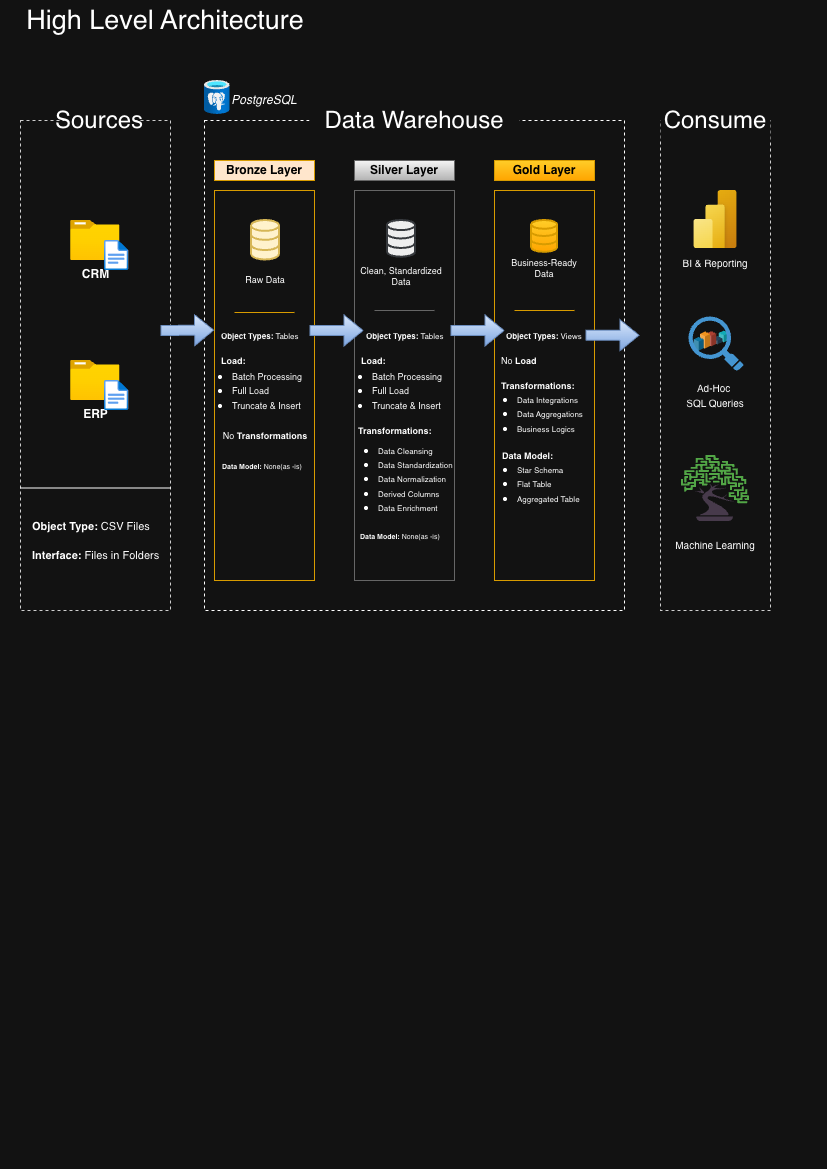

The diagram above was exported from draw.io. Its source (the exported page's mxGraphModel, read from the mxfile embedded in the PNG):
<mxGraphModel dx="976" dy="723" grid="1" gridSize="10" guides="1" tooltips="1" connect="1" arrows="1" fold="1" page="1" pageScale="1" pageWidth="827" pageHeight="1169" math="0" shadow="0">
  <root>
    <mxCell id="0" />
    <mxCell id="1" parent="0" />
    <mxCell id="uR_RNHVxg4TOcCibOy-6-1" parent="1" style="text;html=1;whiteSpace=wrap;strokeColor=none;fillColor=none;align=center;verticalAlign=middle;rounded=0;strokeWidth=1;fontSize=27;" value="High Level Architecture" vertex="1">
      <mxGeometry height="40" width="310" x="10" as="geometry" />
    </mxCell>
    <mxCell id="uR_RNHVxg4TOcCibOy-6-2" parent="1" style="rounded=0;whiteSpace=wrap;html=1;fillColor=none;dashed=1;strokeColor=light-dark(#000000,#CFCFCF);" value="" vertex="1">
      <mxGeometry height="490" width="150" x="20" y="120" as="geometry" />
    </mxCell>
    <mxCell id="uR_RNHVxg4TOcCibOy-6-3" parent="1" style="rounded=0;whiteSpace=wrap;html=1;strokeColor=none;" value="&lt;font style=&quot;font-size: 24px;&quot;&gt;Sources&lt;/font&gt;" vertex="1">
      <mxGeometry height="40" width="70" x="64" y="100" as="geometry" />
    </mxCell>
    <mxCell id="uR_RNHVxg4TOcCibOy-6-4" parent="1" style="rounded=0;whiteSpace=wrap;html=1;fillColor=none;dashed=1;" value="" vertex="1">
      <mxGeometry height="490" width="420" x="204" y="120" as="geometry" />
    </mxCell>
    <mxCell id="uR_RNHVxg4TOcCibOy-6-5" parent="1" style="rounded=0;whiteSpace=wrap;html=1;strokeColor=none;" value="&lt;font style=&quot;font-size: 24px;&quot;&gt;Data Warehouse&lt;/font&gt;" vertex="1">
      <mxGeometry height="40" width="210" x="309" y="100" as="geometry" />
    </mxCell>
    <mxCell id="uR_RNHVxg4TOcCibOy-6-6" parent="1" style="rounded=0;whiteSpace=wrap;html=1;fillColor=none;dashed=1;strokeColor=light-dark(#000000,#CFCFCF);" value="" vertex="1">
      <mxGeometry height="490" width="110" x="660" y="120" as="geometry" />
    </mxCell>
    <mxCell id="uR_RNHVxg4TOcCibOy-6-7" parent="1" style="rounded=0;whiteSpace=wrap;html=1;strokeColor=none;" value="&lt;font style=&quot;font-size: 24px;&quot;&gt;Consume&lt;/font&gt;" vertex="1">
      <mxGeometry height="40" width="110" x="660" y="100" as="geometry" />
    </mxCell>
    <mxCell id="uR_RNHVxg4TOcCibOy-6-8" parent="1" style="rounded=0;whiteSpace=wrap;html=1;fillColor=#ffe6cc;strokeColor=#d79b00;fontColor=default;labelBorderColor=none;fontStyle=1" value="&lt;font style=&quot;color: rgb(0, 0, 0);&quot;&gt;Bronze Layer&lt;/font&gt;" vertex="1">
      <mxGeometry height="20" width="100" x="214" y="160" as="geometry" />
    </mxCell>
    <mxCell id="uR_RNHVxg4TOcCibOy-6-9" parent="1" style="rounded=0;whiteSpace=wrap;html=1;fillColor=none;strokeColor=#d79b00;fontColor=default;labelBorderColor=none;align=left;" value="" vertex="1">
      <mxGeometry height="390" width="100" x="214" y="190" as="geometry" />
    </mxCell>
    <mxCell id="uR_RNHVxg4TOcCibOy-6-10" parent="1" style="rounded=0;whiteSpace=wrap;html=1;fillColor=#f5f5f5;strokeColor=#666666;labelBorderColor=none;gradientColor=#b3b3b3;fontStyle=1" value="&lt;font style=&quot;color: rgb(0, 0, 0);&quot;&gt;Silver Layer&lt;/font&gt;" vertex="1">
      <mxGeometry height="20" width="100" x="354" y="160" as="geometry" />
    </mxCell>
    <mxCell id="uR_RNHVxg4TOcCibOy-6-11" parent="1" style="rounded=0;whiteSpace=wrap;html=1;fillColor=none;strokeColor=#666666;labelBorderColor=none;gradientColor=#b3b3b3;" value="" vertex="1">
      <mxGeometry height="390" width="100" x="354" y="190" as="geometry" />
    </mxCell>
    <mxCell id="uR_RNHVxg4TOcCibOy-6-12" parent="1" style="rounded=0;whiteSpace=wrap;html=1;fillColor=#ffcd28;strokeColor=#d79b00;labelBorderColor=none;gradientColor=#ffa500;fontStyle=1" value="&lt;font style=&quot;color: rgb(0, 0, 0);&quot;&gt;Gold Layer&lt;/font&gt;" vertex="1">
      <mxGeometry height="20" width="100" x="494" y="160" as="geometry" />
    </mxCell>
    <mxCell id="uR_RNHVxg4TOcCibOy-6-13" parent="1" style="rounded=0;whiteSpace=wrap;html=1;fillColor=none;strokeColor=#d79b00;labelBorderColor=none;gradientColor=#ffa500;" value="" vertex="1">
      <mxGeometry height="390" width="100" x="494" y="190" as="geometry" />
    </mxCell>
    <mxCell id="uR_RNHVxg4TOcCibOy-6-24" connectable="0" parent="1" style="group" value="" vertex="1">
      <mxGeometry height="50" width="58.349999999999994" x="70" y="220" as="geometry" />
    </mxCell>
    <mxCell id="uR_RNHVxg4TOcCibOy-6-15" parent="uR_RNHVxg4TOcCibOy-6-24" style="image;aspect=fixed;html=1;points=[];align=center;fontSize=12;image=img/lib/azure2/general/Folder_Blank.svg;" value="&lt;span&gt;&lt;b&gt;CRM&lt;/b&gt;&lt;/span&gt;" vertex="1">
      <mxGeometry height="40" width="49.29" as="geometry" />
    </mxCell>
    <mxCell id="uR_RNHVxg4TOcCibOy-6-16" parent="uR_RNHVxg4TOcCibOy-6-24" style="image;aspect=fixed;html=1;points=[];align=center;fontSize=12;image=img/lib/azure2/general/File.svg;" value="" vertex="1">
      <mxGeometry height="30" width="24.35" x="34" y="20" as="geometry" />
    </mxCell>
    <mxCell id="uR_RNHVxg4TOcCibOy-6-25" connectable="0" parent="1" style="group" value="" vertex="1">
      <mxGeometry height="50" width="58.349999999999994" x="70" y="360" as="geometry" />
    </mxCell>
    <mxCell id="uR_RNHVxg4TOcCibOy-6-20" parent="uR_RNHVxg4TOcCibOy-6-25" style="image;aspect=fixed;html=1;points=[];align=center;fontSize=12;image=img/lib/azure2/general/Folder_Blank.svg;" value="&lt;span&gt;&lt;b&gt;ERP&lt;/b&gt;&lt;/span&gt;" vertex="1">
      <mxGeometry height="40" width="49.29" as="geometry" />
    </mxCell>
    <mxCell id="uR_RNHVxg4TOcCibOy-6-21" parent="uR_RNHVxg4TOcCibOy-6-25" style="image;aspect=fixed;html=1;points=[];align=center;fontSize=12;image=img/lib/azure2/general/File.svg;" value="" vertex="1">
      <mxGeometry height="30" width="24.35" x="34" y="20" as="geometry" />
    </mxCell>
    <mxCell id="uR_RNHVxg4TOcCibOy-6-26" edge="1" parent="1" source="uR_RNHVxg4TOcCibOy-6-2" style="endArrow=none;html=1;rounded=0;exitX=0;exitY=0.75;exitDx=0;exitDy=0;entryX=1;entryY=0.75;entryDx=0;entryDy=0;" target="uR_RNHVxg4TOcCibOy-6-2" value="">
      <mxGeometry height="50" relative="1" width="50" as="geometry">
        <mxPoint x="74" y="520" as="sourcePoint" />
        <mxPoint x="124" y="470" as="targetPoint" />
      </mxGeometry>
    </mxCell>
    <mxCell id="uR_RNHVxg4TOcCibOy-6-27" parent="1" style="text;html=1;whiteSpace=wrap;strokeColor=none;fillColor=none;align=left;verticalAlign=middle;rounded=0;" value="&lt;font style=&quot;font-size: 11px;&quot;&gt;&lt;b&gt;Object Type:&lt;/b&gt; CSV Files&lt;/font&gt;&lt;div&gt;&lt;font style=&quot;font-size: 11px;&quot;&gt;&lt;br&gt;&lt;/font&gt;&lt;/div&gt;&lt;div&gt;&lt;font style=&quot;font-size: 11px;&quot;&gt;&lt;b&gt;Interface:&lt;/b&gt; Files in Folders&lt;/font&gt;&lt;/div&gt;" vertex="1">
      <mxGeometry height="60" width="140" x="30" y="510" as="geometry" />
    </mxCell>
    <mxCell id="uR_RNHVxg4TOcCibOy-6-33" edge="1" parent="1" style="shape=flexArrow;endArrow=classic;html=1;rounded=0;entryX=-0.004;entryY=0.358;entryDx=0;entryDy=0;entryPerimeter=0;fillColor=#dae8fc;gradientColor=#7ea6e0;strokeColor=#6c8ebf;" target="uR_RNHVxg4TOcCibOy-6-9" value="">
      <mxGeometry height="50" relative="1" width="50" as="geometry">
        <mxPoint x="160" y="330" as="sourcePoint" />
        <mxPoint x="210" y="280" as="targetPoint" />
      </mxGeometry>
    </mxCell>
    <mxCell id="uR_RNHVxg4TOcCibOy-6-34" edge="1" parent="1" style="shape=flexArrow;endArrow=classic;html=1;rounded=0;entryX=-0.004;entryY=0.358;entryDx=0;entryDy=0;entryPerimeter=0;fillColor=#dae8fc;gradientColor=#7ea6e0;strokeColor=#6c8ebf;" value="">
      <mxGeometry height="50" relative="1" width="50" as="geometry">
        <mxPoint x="309" y="330" as="sourcePoint" />
        <mxPoint x="363" y="330" as="targetPoint" />
      </mxGeometry>
    </mxCell>
    <mxCell id="uR_RNHVxg4TOcCibOy-6-35" edge="1" parent="1" style="shape=flexArrow;endArrow=classic;html=1;rounded=0;entryX=-0.004;entryY=0.358;entryDx=0;entryDy=0;entryPerimeter=0;fillColor=#dae8fc;gradientColor=#7ea6e0;strokeColor=#6c8ebf;" value="">
      <mxGeometry height="50" relative="1" width="50" as="geometry">
        <mxPoint x="450" y="330" as="sourcePoint" />
        <mxPoint x="504" y="330" as="targetPoint" />
      </mxGeometry>
    </mxCell>
    <mxCell id="uR_RNHVxg4TOcCibOy-6-36" edge="1" parent="1" style="shape=flexArrow;endArrow=classic;html=1;rounded=0;entryX=-0.004;entryY=0.358;entryDx=0;entryDy=0;entryPerimeter=0;fillColor=#dae8fc;gradientColor=#7ea6e0;strokeColor=#6c8ebf;" value="">
      <mxGeometry height="50" relative="1" width="50" as="geometry">
        <mxPoint x="585" y="334.73" as="sourcePoint" />
        <mxPoint x="639" y="334.73" as="targetPoint" />
      </mxGeometry>
    </mxCell>
    <mxCell id="uR_RNHVxg4TOcCibOy-6-40" connectable="0" parent="1" style="group" value="" vertex="1">
      <mxGeometry height="80" width="70" x="230" y="220" as="geometry" />
    </mxCell>
    <mxCell id="uR_RNHVxg4TOcCibOy-6-28" parent="uR_RNHVxg4TOcCibOy-6-40" style="html=1;verticalLabelPosition=bottom;align=center;labelBackgroundColor=#ffffff;verticalAlign=top;strokeWidth=2;strokeColor=#d6b656;shadow=0;dashed=0;shape=mxgraph.ios7.icons.data;fillColor=#fff2cc;" value="" vertex="1">
      <mxGeometry height="39.45762711864406" width="28" x="21" as="geometry" />
    </mxCell>
    <mxCell id="uR_RNHVxg4TOcCibOy-6-37" parent="uR_RNHVxg4TOcCibOy-6-40" style="text;html=1;whiteSpace=wrap;strokeColor=none;fillColor=none;align=center;verticalAlign=middle;rounded=0;fontSize=9;" value="Raw Data" vertex="1">
      <mxGeometry height="40.67796610169491" width="70" y="39.32203389830508" as="geometry" />
    </mxCell>
    <mxCell id="uR_RNHVxg4TOcCibOy-6-41" connectable="0" parent="1" style="group" value="" vertex="1">
      <mxGeometry height="74.55" width="94" x="354" y="220" as="geometry" />
    </mxCell>
    <mxCell id="uR_RNHVxg4TOcCibOy-6-32" parent="uR_RNHVxg4TOcCibOy-6-41" style="html=1;verticalLabelPosition=bottom;align=center;labelBackgroundColor=#ffffff;verticalAlign=top;strokeWidth=2;strokeColor=#36393d;shadow=0;dashed=0;shape=mxgraph.ios7.icons.data;fillColor=#eeeeee;" value="" vertex="1">
      <mxGeometry height="36.70736040609135" width="28.200000000000003" x="32.9" as="geometry" />
    </mxCell>
    <mxCell id="uR_RNHVxg4TOcCibOy-6-38" parent="uR_RNHVxg4TOcCibOy-6-41" style="text;html=1;whiteSpace=wrap;strokeColor=none;fillColor=none;align=center;verticalAlign=middle;rounded=0;fontSize=9;" value="Clean, Standardized Data" vertex="1">
      <mxGeometry height="37.842639593908615" width="94" y="36.70736040609138" as="geometry" />
    </mxCell>
    <mxCell id="uR_RNHVxg4TOcCibOy-6-42" connectable="0" parent="1" style="group" value="" vertex="1">
      <mxGeometry height="64.55" width="82" x="503" y="220" as="geometry" />
    </mxCell>
    <mxCell id="uR_RNHVxg4TOcCibOy-6-29" parent="uR_RNHVxg4TOcCibOy-6-42" style="html=1;verticalLabelPosition=bottom;align=center;labelBackgroundColor=#ffffff;verticalAlign=top;strokeWidth=2;strokeColor=#d79b00;shadow=0;dashed=0;shape=mxgraph.ios7.icons.data;fillColor=#ffcd28;gradientColor=#ffa500;" value="" vertex="1">
      <mxGeometry height="31.783502538071048" width="25.894736842105264" x="28.05263157894737" as="geometry" />
    </mxCell>
    <mxCell id="uR_RNHVxg4TOcCibOy-6-39" parent="uR_RNHVxg4TOcCibOy-6-42" style="text;html=1;whiteSpace=wrap;strokeColor=none;fillColor=none;align=center;verticalAlign=middle;rounded=0;fontSize=9;" value="Business-Ready Data" vertex="1">
      <mxGeometry height="32.76649746192892" width="82" y="31.783502538071076" as="geometry" />
    </mxCell>
    <mxCell id="uR_RNHVxg4TOcCibOy-6-44" edge="1" parent="1" style="endArrow=none;html=1;rounded=0;startSize=6;fillColor=#ffe6cc;strokeColor=#d79b00;" value="">
      <mxGeometry height="50" relative="1" width="50" as="geometry">
        <mxPoint x="234" y="312" as="sourcePoint" />
        <mxPoint x="294" y="312" as="targetPoint" />
      </mxGeometry>
    </mxCell>
    <mxCell id="uR_RNHVxg4TOcCibOy-6-45" edge="1" parent="1" style="endArrow=none;html=1;rounded=0;startSize=6;fillColor=#f5f5f5;gradientColor=#b3b3b3;strokeColor=#666666;" value="">
      <mxGeometry height="50" relative="1" width="50" as="geometry">
        <mxPoint x="374" y="310" as="sourcePoint" />
        <mxPoint x="434" y="310" as="targetPoint" />
      </mxGeometry>
    </mxCell>
    <mxCell id="uR_RNHVxg4TOcCibOy-6-46" edge="1" parent="1" style="endArrow=none;html=1;rounded=0;startSize=6;fillColor=#ffcd28;gradientColor=#ffa500;strokeColor=#d79b00;" value="">
      <mxGeometry height="50" relative="1" width="50" as="geometry">
        <mxPoint x="514" y="310" as="sourcePoint" />
        <mxPoint x="574" y="310" as="targetPoint" />
      </mxGeometry>
    </mxCell>
    <mxCell id="uR_RNHVxg4TOcCibOy-6-47" parent="1" style="text;html=1;whiteSpace=wrap;strokeColor=none;fillColor=none;align=left;verticalAlign=middle;rounded=0;" value="&lt;font style=&quot;font-size: 8px;&quot;&gt;&lt;b&gt;Object Types:&lt;/b&gt; Tables&lt;/font&gt;" vertex="1">
      <mxGeometry height="30" width="81" x="219" y="320" as="geometry" />
    </mxCell>
    <mxCell id="uR_RNHVxg4TOcCibOy-6-48" parent="1" style="text;html=1;whiteSpace=wrap;strokeColor=none;fillColor=none;align=left;verticalAlign=middle;rounded=0;" value="&lt;font style=&quot;font-size: 9px;&quot;&gt;&lt;b&gt;Load:&lt;/b&gt;&lt;/font&gt;" vertex="1">
      <mxGeometry height="20" width="90" x="219" y="350" as="geometry" />
    </mxCell>
    <mxCell id="uR_RNHVxg4TOcCibOy-6-50" parent="1" style="text;html=1;whiteSpace=wrap;strokeColor=none;fillColor=none;align=left;verticalAlign=middle;rounded=0;" value="&lt;ul&gt;&lt;li&gt;&lt;font style=&quot;font-size: 9px;&quot;&gt;Batch Processing&lt;/font&gt;&lt;/li&gt;&lt;li&gt;&lt;font style=&quot;font-size: 9px;&quot;&gt;Full Load&lt;/font&gt;&lt;/li&gt;&lt;li&gt;&lt;font style=&quot;font-size: 9px;&quot;&gt;Truncate &amp;amp; Insert&lt;/font&gt;&lt;/li&gt;&lt;/ul&gt;" vertex="1">
      <mxGeometry height="40" width="140" x="190" y="370" as="geometry" />
    </mxCell>
    <mxCell id="uR_RNHVxg4TOcCibOy-6-51" parent="1" style="text;html=1;whiteSpace=wrap;strokeColor=none;fillColor=none;align=center;verticalAlign=middle;rounded=0;" value="&lt;font style=&quot;font-size: 9px;&quot;&gt;No &lt;b&gt;Transformations&lt;/b&gt;&lt;/font&gt;" vertex="1">
      <mxGeometry height="30" width="90" x="220" y="420" as="geometry" />
    </mxCell>
    <mxCell id="uR_RNHVxg4TOcCibOy-6-52" parent="1" style="text;html=1;whiteSpace=wrap;strokeColor=none;fillColor=none;align=left;verticalAlign=middle;rounded=0;" value="&lt;font style=&quot;font-size: 7px;&quot;&gt;&lt;b style=&quot;&quot;&gt;Data Model: &lt;/b&gt;None(as -is)&lt;/font&gt;" vertex="1">
      <mxGeometry height="30" width="90" x="220" y="450" as="geometry" />
    </mxCell>
    <mxCell id="uR_RNHVxg4TOcCibOy-6-53" parent="1" style="text;html=1;whiteSpace=wrap;strokeColor=none;fillColor=none;align=left;verticalAlign=middle;rounded=0;" value="&lt;ul&gt;&lt;li&gt;&lt;font style=&quot;font-size: 9px;&quot;&gt;Batch Processing&lt;/font&gt;&lt;/li&gt;&lt;li&gt;&lt;font style=&quot;font-size: 9px;&quot;&gt;Full Load&lt;/font&gt;&lt;/li&gt;&lt;li&gt;&lt;font style=&quot;font-size: 9px;&quot;&gt;Truncate &amp;amp; Insert&lt;/font&gt;&lt;/li&gt;&lt;/ul&gt;" vertex="1">
      <mxGeometry height="40" width="130" x="330" y="370" as="geometry" />
    </mxCell>
    <mxCell id="uR_RNHVxg4TOcCibOy-6-54" parent="1" style="text;html=1;whiteSpace=wrap;strokeColor=none;fillColor=none;align=left;verticalAlign=middle;rounded=0;" value="&lt;font style=&quot;font-size: 9px;&quot;&gt;&lt;b&gt;Load:&lt;/b&gt;&lt;/font&gt;" vertex="1">
      <mxGeometry height="20" width="90" x="359" y="350" as="geometry" />
    </mxCell>
    <mxCell id="uR_RNHVxg4TOcCibOy-6-55" parent="1" style="text;html=1;whiteSpace=wrap;strokeColor=none;fillColor=none;align=left;verticalAlign=middle;rounded=0;" value="&lt;font style=&quot;font-size: 8px;&quot;&gt;&lt;b&gt;Object Types:&lt;/b&gt; Tables&lt;/font&gt;" vertex="1">
      <mxGeometry height="30" width="81" x="363.5" y="320" as="geometry" />
    </mxCell>
    <mxCell id="uR_RNHVxg4TOcCibOy-6-56" parent="1" style="text;html=1;whiteSpace=wrap;strokeColor=none;fillColor=none;align=left;verticalAlign=middle;rounded=0;" value="&lt;font style=&quot;font-size: 9px;&quot;&gt;&lt;b&gt;Transformations:&lt;/b&gt;&lt;/font&gt;" vertex="1">
      <mxGeometry height="20" width="90" x="356" y="420" as="geometry" />
    </mxCell>
    <mxCell id="uR_RNHVxg4TOcCibOy-6-57" parent="1" style="text;html=1;whiteSpace=wrap;strokeColor=none;fillColor=none;align=left;verticalAlign=middle;rounded=0;" value="&lt;ul&gt;&lt;li&gt;&lt;font style=&quot;font-size: 8px;&quot;&gt;Data Cleansing&lt;/font&gt;&lt;/li&gt;&lt;li&gt;&lt;font style=&quot;font-size: 8px;&quot;&gt;Data Standardization&lt;/font&gt;&lt;/li&gt;&lt;li&gt;&lt;font style=&quot;font-size: 8px;&quot;&gt;Data Normalization&lt;/font&gt;&lt;/li&gt;&lt;li&gt;&lt;font style=&quot;font-size: 8px;&quot;&gt;Derived Columns&lt;/font&gt;&lt;/li&gt;&lt;li&gt;&lt;font style=&quot;font-size: 8px;&quot;&gt;Data Enrichment&lt;/font&gt;&lt;/li&gt;&lt;/ul&gt;" vertex="1">
      <mxGeometry height="65" width="130" x="336" y="445" as="geometry" />
    </mxCell>
    <mxCell id="uR_RNHVxg4TOcCibOy-6-58" parent="1" style="text;html=1;whiteSpace=wrap;strokeColor=none;fillColor=none;align=left;verticalAlign=middle;rounded=0;" value="&lt;font style=&quot;font-size: 7px;&quot;&gt;&lt;b style=&quot;&quot;&gt;Data Model: &lt;/b&gt;None(as -is)&lt;/font&gt;" vertex="1">
      <mxGeometry height="30" width="90" x="358" y="520" as="geometry" />
    </mxCell>
    <mxCell id="uR_RNHVxg4TOcCibOy-6-59" parent="1" style="text;html=1;whiteSpace=wrap;strokeColor=none;fillColor=none;align=left;verticalAlign=middle;rounded=0;" value="&lt;font style=&quot;font-size: 8px;&quot;&gt;&lt;b&gt;Object Types:&lt;/b&gt;&amp;nbsp;Views&lt;/font&gt;" vertex="1">
      <mxGeometry height="30" width="81" x="504" y="320" as="geometry" />
    </mxCell>
    <mxCell id="uR_RNHVxg4TOcCibOy-6-60" parent="1" style="text;html=1;whiteSpace=wrap;strokeColor=none;fillColor=none;align=left;verticalAlign=middle;rounded=0;" value="&lt;font style=&quot;font-size: 9px;&quot;&gt;No &lt;b&gt;Load&lt;/b&gt;&lt;/font&gt;" vertex="1">
      <mxGeometry height="20" width="90" x="499" y="350" as="geometry" />
    </mxCell>
    <mxCell id="uR_RNHVxg4TOcCibOy-6-61" parent="1" style="text;html=1;whiteSpace=wrap;strokeColor=none;fillColor=none;align=left;verticalAlign=middle;rounded=0;" value="&lt;font style=&quot;font-size: 9px;&quot;&gt;&lt;b&gt;Transformations:&lt;/b&gt;&lt;/font&gt;" vertex="1">
      <mxGeometry height="20" width="90" x="499" y="375" as="geometry" />
    </mxCell>
    <mxCell id="uR_RNHVxg4TOcCibOy-6-62" parent="1" style="text;html=1;whiteSpace=wrap;strokeColor=none;fillColor=none;align=left;verticalAlign=middle;rounded=0;" value="&lt;ul&gt;&lt;li&gt;&lt;font style=&quot;font-size: 8px;&quot;&gt;Data Integrations&lt;/font&gt;&lt;/li&gt;&lt;li&gt;&lt;font style=&quot;font-size: 8px;&quot;&gt;Data Aggregations&lt;/font&gt;&lt;/li&gt;&lt;li&gt;&lt;span style=&quot;font-size: 8px;&quot;&gt;Business Logics&lt;/span&gt;&lt;/li&gt;&lt;/ul&gt;" vertex="1">
      <mxGeometry height="65" width="130" x="475" y="380" as="geometry" />
    </mxCell>
    <mxCell id="uR_RNHVxg4TOcCibOy-6-63" parent="1" style="text;html=1;whiteSpace=wrap;strokeColor=none;fillColor=none;align=left;verticalAlign=middle;rounded=0;" value="&lt;font style=&quot;font-size: 9px;&quot;&gt;&lt;b style=&quot;&quot;&gt;Data Model:&lt;/b&gt;&lt;/font&gt;" vertex="1">
      <mxGeometry height="30" width="90" x="499.5" y="440" as="geometry" />
    </mxCell>
    <mxCell id="uR_RNHVxg4TOcCibOy-6-64" parent="1" style="text;html=1;whiteSpace=wrap;strokeColor=none;fillColor=none;align=left;verticalAlign=middle;rounded=0;" value="&lt;ul&gt;&lt;li&gt;&lt;span style=&quot;font-size: 8px;&quot;&gt;Star Schema&lt;/span&gt;&lt;/li&gt;&lt;li&gt;&lt;span style=&quot;font-size: 8px;&quot;&gt;Flat Table&lt;/span&gt;&lt;/li&gt;&lt;li&gt;&lt;span style=&quot;font-size: 8px;&quot;&gt;Aggregated Table&lt;/span&gt;&lt;/li&gt;&lt;/ul&gt;" vertex="1">
      <mxGeometry height="65" width="130" x="475" y="450" as="geometry" />
    </mxCell>
    <mxCell id="uR_RNHVxg4TOcCibOy-6-65" parent="1" style="image;aspect=fixed;html=1;points=[];align=center;fontSize=12;image=img/lib/azure2/power_platform/PowerBI.svg;" value="" vertex="1">
      <mxGeometry height="58" width="43.5" x="693.25" y="190" as="geometry" />
    </mxCell>
    <mxCell id="uR_RNHVxg4TOcCibOy-6-66" parent="1" style="text;html=1;whiteSpace=wrap;strokeColor=none;fillColor=none;align=center;verticalAlign=middle;rounded=0;" value="&lt;font style=&quot;font-size: 10px;&quot;&gt;BI &amp;amp; Reporting&lt;/font&gt;" vertex="1">
      <mxGeometry height="30" width="90" x="670" y="248" as="geometry" />
    </mxCell>
    <mxCell id="uR_RNHVxg4TOcCibOy-6-86" connectable="0" parent="1" style="group" value="" vertex="1">
      <mxGeometry height="54.39999999999998" width="55.200000000000045" x="688" y="316" as="geometry" />
    </mxCell>
    <mxCell id="uR_RNHVxg4TOcCibOy-6-85" connectable="0" parent="uR_RNHVxg4TOcCibOy-6-86" style="group" value="" vertex="1">
      <mxGeometry height="20" width="35" x="5.25" y="14" as="geometry" />
    </mxCell>
    <mxCell id="uR_RNHVxg4TOcCibOy-6-80" parent="uR_RNHVxg4TOcCibOy-6-85" style="verticalLabelPosition=bottom;verticalAlign=top;html=1;shape=mxgraph.infographic.shadedCube;isoAngle=15;fillColor=#12AAB5;strokeColor=none;shadow=0;" value="" vertex="1">
      <mxGeometry height="11.864406779661017" width="10" x="25" as="geometry" />
    </mxCell>
    <mxCell id="uR_RNHVxg4TOcCibOy-6-81" parent="uR_RNHVxg4TOcCibOy-6-85" style="verticalLabelPosition=bottom;verticalAlign=top;html=1;shape=mxgraph.infographic.shadedCube;isoAngle=15;fillColor=#23445D;strokeColor=none;shadow=0;" value="" vertex="1">
      <mxGeometry height="8.47457627118644" width="10" x="18.75" y="5.423728813559322" as="geometry" />
    </mxCell>
    <mxCell id="uR_RNHVxg4TOcCibOy-6-82" parent="uR_RNHVxg4TOcCibOy-6-85" style="verticalLabelPosition=bottom;verticalAlign=top;html=1;shape=mxgraph.infographic.shadedCube;isoAngle=15;fillColor=#AE4132;strokeColor=none;shadow=0;" value="" vertex="1">
      <mxGeometry height="15.254237288135592" width="10" x="12.5" y="0.6779661016949152" as="geometry" />
    </mxCell>
    <mxCell id="uR_RNHVxg4TOcCibOy-6-83" parent="uR_RNHVxg4TOcCibOy-6-85" style="verticalLabelPosition=bottom;verticalAlign=top;html=1;shape=mxgraph.infographic.shadedCube;isoAngle=15;fillColor=#F2931E;strokeColor=none;shadow=0;" value="" vertex="1">
      <mxGeometry height="16.94915254237288" width="10" x="6.25" y="1.0169491525423728" as="geometry" />
    </mxCell>
    <mxCell id="uR_RNHVxg4TOcCibOy-6-84" parent="uR_RNHVxg4TOcCibOy-6-85" style="verticalLabelPosition=bottom;verticalAlign=top;html=1;shape=mxgraph.infographic.shadedCube;isoAngle=15;fillColor=#10739E;strokeColor=none;shadow=0;" value="" vertex="1">
      <mxGeometry height="13.559322033898304" width="10" y="6.440677966101695" as="geometry" />
    </mxCell>
    <mxCell id="uR_RNHVxg4TOcCibOy-6-67" parent="uR_RNHVxg4TOcCibOy-6-86" style="shadow=0;dashed=0;html=1;strokeColor=none;fillColor=#4495D1;labelPosition=center;verticalLabelPosition=bottom;verticalAlign=top;align=center;outlineConnect=0;shape=mxgraph.veeam.magnifying_glass;pointerEvents=1;" value="" vertex="1">
      <mxGeometry height="54.4" width="55.2" as="geometry" />
    </mxCell>
    <mxCell id="uR_RNHVxg4TOcCibOy-6-87" parent="1" style="text;html=1;whiteSpace=wrap;strokeColor=none;fillColor=none;align=center;verticalAlign=middle;rounded=0;" value="&lt;font style=&quot;font-size: 10px;&quot;&gt;Ad-Hoc&amp;nbsp;&lt;/font&gt;&lt;div&gt;&lt;font style=&quot;font-size: 10px;&quot;&gt;SQL Queries&lt;/font&gt;&lt;/div&gt;" vertex="1">
      <mxGeometry height="30" width="90" x="670" y="380" as="geometry" />
    </mxCell>
    <mxCell id="uR_RNHVxg4TOcCibOy-6-88" parent="1" style="image;aspect=fixed;html=1;points=[];align=center;fontSize=12;image=img/lib/azure2/ai_machine_learning/Bonsai.svg;" value="" vertex="1">
      <mxGeometry height="66" width="68" x="681" y="455" as="geometry" />
    </mxCell>
    <mxCell id="uR_RNHVxg4TOcCibOy-6-89" parent="1" style="text;html=1;whiteSpace=wrap;strokeColor=none;fillColor=none;align=center;verticalAlign=middle;rounded=0;" value="&lt;font style=&quot;font-size: 10px;&quot;&gt;Machine Learning&lt;/font&gt;" vertex="1">
      <mxGeometry height="30" width="90" x="670" y="530" as="geometry" />
    </mxCell>
    <mxCell id="uR_RNHVxg4TOcCibOy-6-91" parent="1" style="image;aspect=fixed;html=1;points=[];align=center;fontSize=12;image=img/lib/azure2/databases/Azure_Database_PostgreSQL_Server.svg;" value="" vertex="1">
      <mxGeometry height="34" width="25.5" x="204" y="80" as="geometry" />
    </mxCell>
    <mxCell id="uR_RNHVxg4TOcCibOy-6-92" parent="1" style="text;html=1;whiteSpace=wrap;strokeColor=none;fillColor=none;align=center;verticalAlign=middle;rounded=0;" value="&lt;i&gt;PostgreSQL&lt;/i&gt;" vertex="1">
      <mxGeometry height="30" width="60" x="234" y="85" as="geometry" />
    </mxCell>
  </root>
</mxGraphModel>